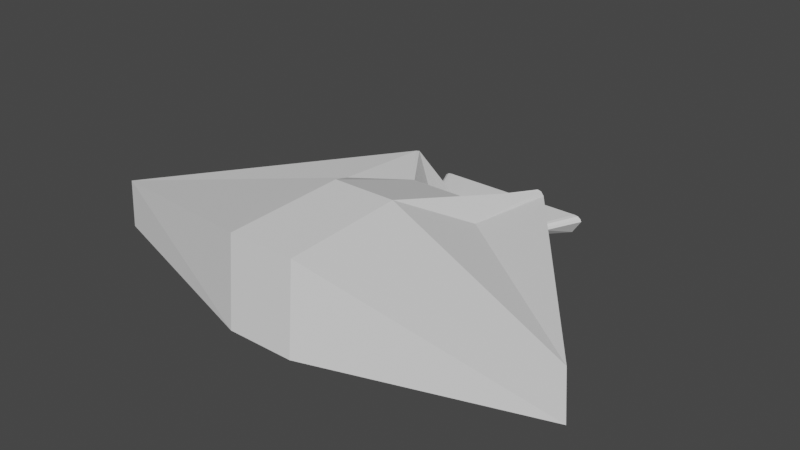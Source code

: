 # Source: map_spawn.blend  (saved by Blender 3.0.42; exported with 4.5.12 LTS)
import bpy
from mathutils import Matrix  # noqa: F401  (used for matrix-valued properties, if any)

bpy.ops.wm.read_factory_settings(use_empty=True)
scene = bpy.context.scene
scene.name = 'Scene'

# ---- collections
col_collection = bpy.data.collections.new('Collection'); scene.collection.children.link(col_collection)

# ---- world
world_world = bpy.data.worlds.new('World'); scene.world = world_world
world_world.use_nodes = True; world_world.node_tree.nodes.clear()
_N = world_world.node_tree.nodes; _L = world_world.node_tree.links
n0 = _N.new('ShaderNodeOutputWorld'); n0.name = 'World Output'; n0.location = (300, 300)
n1 = _N.new('ShaderNodeBackground'); n1.name = 'Background'; n1.location = (10, 300)
n1.inputs[0].default_value = (0.05088, 0.05088, 0.05088, 1.0)
_L.new(n1.outputs[0], n0.inputs[0])
n0.is_active_output = True
world_world.color = (0.05088, 0.05088, 0.05088)
world_world.use_sun_shadow = False
world_world.sun_shadow_jitter_overblur = 0.0

# ---- meshes
me_cube_001 = bpy.data.meshes.new('Cube.001')
me_cube_001.from_pydata([(-70.35, -0.2264, -13.09), (-88.7, 44.5, -21.51), (70.35, -0.2264, -13.09), (88.7, 44.5, -21.51), (-71.15, -0.2264, 1.531), (-75.09, -0.2264, 0.952), (-77.96, -0.2264, -1.672), (-79.07, -0.2264, -4.669), (-99.7, 44.5, -4.669), (-98.29, 44.5, -1.672), (-94.68, 44.5, 0.952), (-89.72, 44.5, 1.531), (79.07, -0.2264, -4.669), (77.96, -0.2264, -1.672), (75.09, -0.2264, 0.952), (71.15, -0.2264, 1.531), (89.72, 44.5, 1.531), (94.68, 44.5, 0.952), (98.29, 44.5, -1.672), (99.7, 44.5, -4.669), (-48.08, -4.293, -13.09), (48.08, -4.293, -13.09), (-51.32, -4.293, 0.952), (-48.63, -4.293, 1.531), (-54.05, -4.293, -4.669), (-53.28, -4.293, -1.672), (48.63, -4.293, 1.531), (51.32, -4.293, 0.952), (53.28, -4.293, -1.672), (54.05, -4.293, -4.669), (-20.8, -72.0, -12.63), (20.8, -72.0, -12.63), (-21.04, -72.0, 1.531), (21.04, -72.0, 1.531), (-88.27, -28.81, 57.82), (-83.65, -28.81, 58.81), (-92.96, -28.81, -5.624), (-91.64, -28.81, 53.3), (83.65, -28.81, 58.81), (88.27, -28.81, 57.82), (91.64, -28.81, 53.3), (92.96, -28.81, -5.624), (82.7, -28.81, -20.11), (-82.7, -28.81, -20.11), (-35.78, -103.7, -19.31), (35.78, -103.7, -19.31), (-38.19, -100.0, 60.05), (-36.19, -96.37, 58.81), (36.19, -96.37, 58.81), (38.19, -100.0, 60.05), (-292.1, -293.3, -5.441), (-288.0, -293.3, 53.49), (288.0, -293.3, 53.49), (292.1, -293.3, -5.441), (82.7, -150.9, -19.93), (88.27, -150.9, 65.8), (-88.27, -150.9, 65.8), (-82.7, -150.9, -19.93), (-35.78, -225.8, -19.13), (35.78, -225.8, -19.13), (-40.22, -374.8, -5.441), (-39.65, -366.0, 99.17), (39.65, -366.0, 99.17), (40.22, -374.8, -5.441), (38.19, -222.2, 103.7), (-38.19, -222.2, 103.7)], [], [(0, 7, 8, 1), (1, 8, 9, 10, 11, 16, 17, 18, 19, 3), (1, 3, 2, 0), (17, 14, 13, 18), (16, 11, 4, 15), (3, 19, 12, 2), (5, 10, 9, 6), (4, 11, 10, 5), (8, 7, 6, 9), (16, 15, 14, 17), (12, 19, 18, 13), (2, 12, 29, 21), (20, 21, 31, 30), (0, 2, 21, 20), (6, 7, 24, 25), (7, 0, 20, 24), (14, 15, 26, 27), (4, 5, 22, 23), (13, 14, 27, 28), (15, 4, 23, 26), (12, 13, 28, 29), (5, 6, 25, 22), (30, 31, 45, 44), (26, 23, 32, 33), (21, 29, 41, 42), (33, 32, 47, 48), (29, 28, 40, 41), (26, 33, 48, 38), (27, 26, 38, 39), (32, 23, 35, 47), (25, 24, 36, 37), (24, 20, 43, 36), (41, 40, 52, 53), (34, 37, 51, 56), (35, 34, 46, 47), (43, 44, 58, 57), (40, 39, 55, 52), (44, 45, 59, 58), (45, 42, 54, 59), (37, 36, 50, 51), (39, 38, 48, 49), (28, 27, 39, 40), (31, 21, 42, 45), (22, 25, 37, 34), (23, 22, 34, 35), (20, 30, 44, 43), (46, 49, 48, 47), (49, 46, 65, 64), (42, 41, 53, 54), (59, 63, 60, 58), (53, 52, 62, 63), (56, 51, 61, 65), (54, 53, 63, 59), (51, 50, 60, 61), (50, 57, 58, 60), (52, 55, 64, 62), (61, 62, 64, 65), (60, 63, 62, 61), (39, 49, 64, 55), (46, 34, 56, 65), (36, 43, 57, 50)])
_uv = me_cube_001.uv_layers.new(name='UVMap')
_uv.uv.foreach_set('vector', [0.375, 0.0, 0.6231, 0.0, 0.6231, 0.25, 0.375, 0.25, 0.375, 0.25, 0.6231, 0.25, 0.6244, 0.256, 0.6245, 0.2568, 0.625, 0.2712, 0.625, 0.4788, 0.6245, 0.4932, 0.6244, 0.494, 0.6231, 0.5, 0.375, 0.5, 0.125, 0.5, 0.375, 0.5, 0.375, 0.75, 0.125, 0.75, 0.6313, 0.5, 0.6313, 0.75, 0.6304, 0.75, 0.6304, 0.5, 0.6462, 0.5, 0.8538, 0.5, 0.8538, 0.75, 0.6462, 0.75, 0.375, 0.5, 0.6231, 0.5, 0.6231, 0.75, 0.375, 0.75, 0.6245, 0.0, 0.6245, 0.25, 0.6244, 0.25, 0.6244, 0.0, 0.625, 0.0, 0.625, 0.25, 0.6245, 0.25, 0.6245, 0.0, 0.6231, 0.25, 0.6231, 0.0, 0.6244, 0.0, 0.6244, 0.25, 0.6462, 0.5, 0.6462, 0.75, 0.6313, 0.75, 0.6313, 0.5, 0.6231, 0.75, 0.6231, 0.5, 0.6304, 0.5, 0.6304, 0.75, 0.375, 0.75, 0.6231, 0.75, 0.6231, 0.75, 0.375, 0.75, 0.125, 0.75, 0.375, 0.75, 0.375, 0.75, 0.125, 0.75, 0.125, 0.75, 0.375, 0.75, 0.375, 0.75, 0.125, 0.75, 0.6244, 0.0, 0.6231, 0.0, 0.6231, 0.0, 0.6244, 0.0, 0.6231, 0.0, 0.375, 0.0, 0.375, 0.0, 0.6231, 0.0, 0.6313, 0.75, 0.6462, 0.75, 0.6462, 0.75, 0.6313, 0.75, 0.625, 0.0, 0.6245, 0.0, 0.6245, 0.0, 0.625, 0.0, 0.6304, 0.75, 0.6313, 0.75, 0.6313, 0.75, 0.6304, 0.75, 0.6462, 0.75, 0.8538, 0.75, 0.8538, 0.75, 0.6462, 0.75, 0.6231, 0.75, 0.6304, 0.75, 0.6304, 0.75, 0.6231, 0.75, 0.6245, 0.0, 0.6244, 0.0, 0.6244, 0.0, 0.6245, 0.0, 0.125, 0.75, 0.375, 0.75, 0.375, 0.75, 0.125, 0.75, 0.6462, 0.75, 0.8538, 0.75, 0.8538, 0.75, 0.6462, 0.75, 0.375, 0.75, 0.6231, 0.75, 0.6231, 0.75, 0.375, 0.75, 0.6462, 0.75, 0.8538, 0.75, 0.8538, 0.75, 0.6462, 0.75, 0.6231, 0.75, 0.6304, 0.75, 0.6304, 0.75, 0.6231, 0.75, 0.6462, 0.75, 0.6462, 0.75, 0.6462, 0.75, 0.6462, 0.75, 0.6313, 0.75, 0.6462, 0.75, 0.6462, 0.75, 0.6313, 0.75, 0.8538, 0.75, 0.8538, 0.75, 0.8538, 0.75, 0.8538, 0.75, 0.6244, 0.0, 0.6231, 0.0, 0.6231, 0.0, 0.6244, 0.0, 0.6231, 0.0, 0.375, 0.0, 0.375, 0.0, 0.6231, 0.0, 0.6231, 0.75, 0.6304, 0.75, 0.6304, 0.75, 0.6231, 0.75, 0.6245, 0.0, 0.6244, 0.0, 0.6244, 0.0, 0.6245, 0.0, 0.625, 0.0, 0.6245, 0.0, 0.6245, 0.0, 0.625, 0.0, 0.125, 0.75, 0.125, 0.75, 0.125, 0.75, 0.125, 0.75, 0.6304, 0.75, 0.6313, 0.75, 0.6313, 0.75, 0.6304, 0.75, 0.125, 0.75, 0.375, 0.75, 0.375, 0.75, 0.125, 0.75, 0.375, 0.75, 0.375, 0.75, 0.375, 0.75, 0.375, 0.75, 0.6244, 0.0, 0.6231, 0.0, 0.6231, 0.0, 0.6244, 0.0, 0.6313, 0.75, 0.6462, 0.75, 0.6462, 0.75, 0.6313, 0.75, 0.6304, 0.75, 0.6313, 0.75, 0.6313, 0.75, 0.6304, 0.75, 0.375, 0.75, 0.375, 0.75, 0.375, 0.75, 0.375, 0.75, 0.6245, 0.0, 0.6244, 0.0, 0.6244, 0.0, 0.6245, 0.0, 0.625, 0.0, 0.6245, 0.0, 0.6245, 0.0, 0.625, 0.0, 0.125, 0.75, 0.125, 0.75, 0.125, 0.75, 0.125, 0.75, 0.6245, 0.9932, 0.6245, 0.7568, 0.625, 0.7712, 0.625, 0.9788, 0.6245, 0.7568, 0.6245, 0.9932, 0.6245, 0.9932, 0.6245, 0.7568, 0.375, 0.75, 0.6231, 0.75, 0.6231, 0.75, 0.375, 0.75, 0.375, 0.75, 0.6231, 0.75, 0.6231, 1.0, 0.375, 1.0, 0.6231, 0.75, 0.6304, 0.75, 0.6304, 0.75, 0.6231, 0.75, 0.6245, 0.0, 0.6244, 0.0, 0.6244, 0.0, 0.6245, 0.0, 0.375, 0.75, 0.6231, 0.75, 0.6231, 0.75, 0.375, 0.75, 0.6244, 0.0, 0.6231, 0.0, 0.6231, 0.0, 0.6244, 0.0, 0.6231, 0.0, 0.375, 0.0, 0.375, 0.0, 0.6231, 0.0, 0.6304, 0.75, 0.6313, 0.75, 0.6313, 0.75, 0.6304, 0.75, 0.6244, 0.994, 0.6244, 0.756, 0.6245, 0.7568, 0.6245, 0.9932, 0.6231, 1.0, 0.6231, 0.75, 0.6244, 0.756, 0.6244, 0.994, 0.6313, 0.75, 0.6313, 0.75, 0.6313, 0.75, 0.6313, 0.75, 0.6245, 0.0, 0.6245, 0.0, 0.6245, 0.0, 0.6245, 0.0, 0.6231, 0.0, 0.375, 0.0, 0.375, 0.0, 0.6231, 0.0])
me_cube_001.use_remesh_fix_poles = True
me_cube_001.use_remesh_preserve_attributes = False
me_cube_001.update()

# ---- objects
ob_cube = bpy.data.objects.new('Cube', me_cube_001)

# ---- transforms, parenting, visibility, modifiers, constraints
ob_cube.location = (0.0, 0.0, 0.0)

# ---- collection membership
col_collection.objects.link(ob_cube)

# ---- scene / render settings (as saved in the file)
scene.frame_start = 1; scene.frame_end = 250; scene.frame_set(1)
scene.render.engine = 'BLENDER_EEVEE_NEXT'
scene.cycles.sampling_pattern = 'TABULATED_SOBOL'
scene.cycles.use_light_tree = False
scene.view_settings.view_transform = 'Filmic'
bpy.context.view_layer.update()

# ---- added for rendering (the .blend has no active camera and no usable light): camera, sun
cam_auto = bpy.data.cameras.new('AutoCamera')
cam_auto.lens = 50.0
cam_auto.sensor_width = 36.0
cam_auto.clip_end = 11853.0
ob_auto_camera = bpy.data.objects.new('AutoCamera', cam_auto)
scene.collection.objects.link(ob_auto_camera)
ob_auto_camera.location = (675.386, -975.595, 581.395)
ob_auto_camera.rotation_euler = (1.09748, -7.21219e-08, 0.694738)
scene.camera = ob_auto_camera
light_auto_sun = bpy.data.lights.new('AutoSun', 'SUN')
light_auto_sun.energy = 3.0
light_auto_sun.angle = 0.0523599
ob_auto_sun = bpy.data.objects.new('AutoSun', light_auto_sun)
scene.collection.objects.link(ob_auto_sun)
ob_auto_sun.rotation_euler = (0.872665, 0.174533, 0.523599)
bpy.context.view_layer.update()
